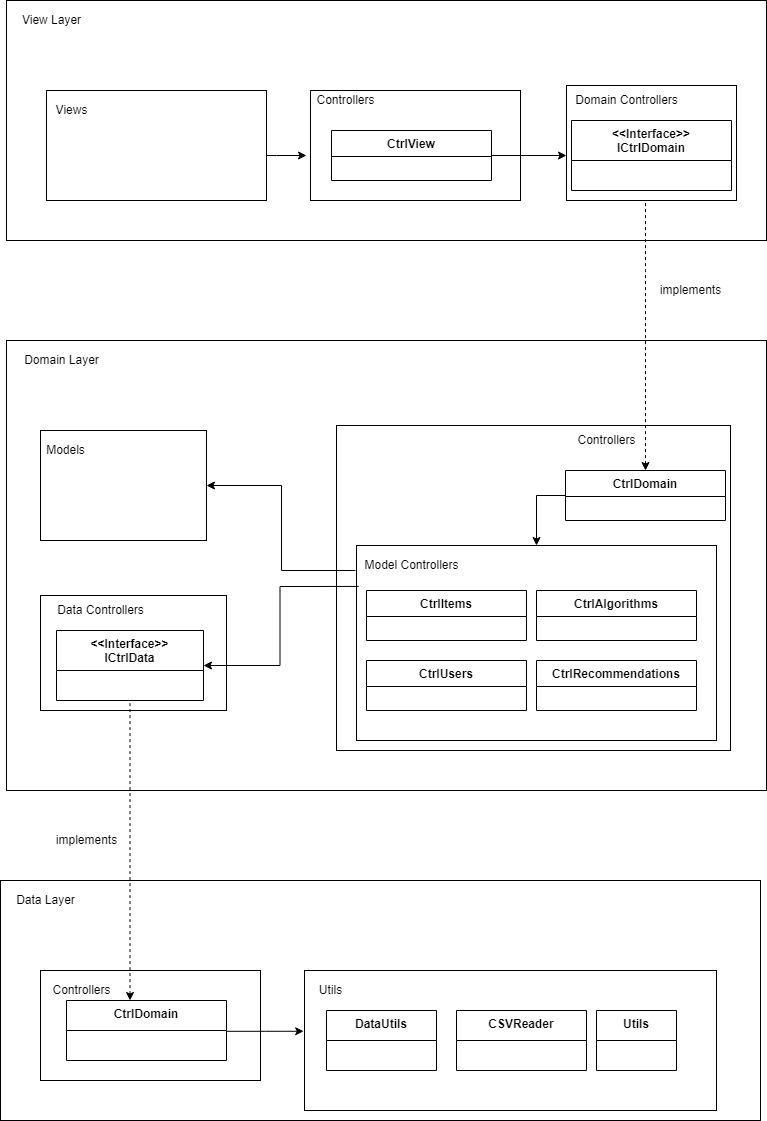

The diagram above was exported from draw.io. Its source (the exported page's mxGraphModel, read from the mxfile embedded in the PNG):
<mxGraphModel dx="1182" dy="732" grid="1" gridSize="10" guides="1" tooltips="1" connect="1" arrows="1" fold="1" page="1" pageScale="1" pageWidth="827" pageHeight="1169" math="0" shadow="0">
  <root>
    <mxCell id="48tfs59Km9junQwooSCh-0" />
    <mxCell id="48tfs59Km9junQwooSCh-1" parent="48tfs59Km9junQwooSCh-0" />
    <mxCell id="9JLiUwR8DkAWZZrh6sLB-1" value="" style="html=1;align=left;" parent="48tfs59Km9junQwooSCh-1" vertex="1">
      <mxGeometry x="40" y="40" width="760" height="240" as="geometry" />
    </mxCell>
    <mxCell id="9JLiUwR8DkAWZZrh6sLB-2" value="View Layer" style="text;html=1;align=center;verticalAlign=middle;resizable=0;points=[];autosize=1;strokeColor=none;fillColor=none;" parent="48tfs59Km9junQwooSCh-1" vertex="1">
      <mxGeometry x="50" y="50" width="70" height="20" as="geometry" />
    </mxCell>
    <mxCell id="9JLiUwR8DkAWZZrh6sLB-13" style="edgeStyle=orthogonalEdgeStyle;rounded=0;orthogonalLoop=1;jettySize=auto;html=1;entryX=-0.019;entryY=0.591;entryDx=0;entryDy=0;entryPerimeter=0;" parent="48tfs59Km9junQwooSCh-1" source="9JLiUwR8DkAWZZrh6sLB-3" target="9JLiUwR8DkAWZZrh6sLB-5" edge="1">
      <mxGeometry relative="1" as="geometry">
        <Array as="points">
          <mxPoint x="310" y="195" />
          <mxPoint x="310" y="195" />
        </Array>
      </mxGeometry>
    </mxCell>
    <mxCell id="9JLiUwR8DkAWZZrh6sLB-3" value="" style="whiteSpace=wrap;html=1;" parent="48tfs59Km9junQwooSCh-1" vertex="1">
      <mxGeometry x="80" y="130" width="220" height="110" as="geometry" />
    </mxCell>
    <mxCell id="9JLiUwR8DkAWZZrh6sLB-4" value="Views" style="text;html=1;align=center;verticalAlign=middle;resizable=0;points=[];autosize=1;strokeColor=none;fillColor=none;" parent="48tfs59Km9junQwooSCh-1" vertex="1">
      <mxGeometry x="80" y="140" width="50" height="20" as="geometry" />
    </mxCell>
    <mxCell id="9JLiUwR8DkAWZZrh6sLB-5" value="" style="whiteSpace=wrap;html=1;" parent="48tfs59Km9junQwooSCh-1" vertex="1">
      <mxGeometry x="344" y="130" width="210" height="110" as="geometry" />
    </mxCell>
    <mxCell id="9JLiUwR8DkAWZZrh6sLB-6" value="Controllers" style="text;html=1;align=center;verticalAlign=middle;resizable=0;points=[];autosize=1;strokeColor=none;fillColor=none;" parent="48tfs59Km9junQwooSCh-1" vertex="1">
      <mxGeometry x="344" y="130" width="70" height="20" as="geometry" />
    </mxCell>
    <mxCell id="9JLiUwR8DkAWZZrh6sLB-20" style="edgeStyle=orthogonalEdgeStyle;rounded=0;orthogonalLoop=1;jettySize=auto;html=1;entryX=0;entryY=0.609;entryDx=0;entryDy=0;entryPerimeter=0;" parent="48tfs59Km9junQwooSCh-1" source="9JLiUwR8DkAWZZrh6sLB-7" target="9JLiUwR8DkAWZZrh6sLB-14" edge="1">
      <mxGeometry relative="1" as="geometry" />
    </mxCell>
    <mxCell id="9JLiUwR8DkAWZZrh6sLB-7" value="CtrlView" style="swimlane;fontStyle=1;align=center;verticalAlign=top;childLayout=stackLayout;horizontal=1;startSize=26;horizontalStack=0;resizeParent=1;resizeParentMax=0;resizeLast=0;collapsible=1;marginBottom=0;" parent="48tfs59Km9junQwooSCh-1" vertex="1">
      <mxGeometry x="365" y="170" width="160" height="50" as="geometry" />
    </mxCell>
    <mxCell id="9JLiUwR8DkAWZZrh6sLB-14" value="" style="html=1;" parent="48tfs59Km9junQwooSCh-1" vertex="1">
      <mxGeometry x="600" y="125" width="170" height="115" as="geometry" />
    </mxCell>
    <mxCell id="9JLiUwR8DkAWZZrh6sLB-15" value="Domain Controllers" style="text;html=1;align=center;verticalAlign=middle;resizable=0;points=[];autosize=1;strokeColor=none;fillColor=none;" parent="48tfs59Km9junQwooSCh-1" vertex="1">
      <mxGeometry x="600" y="130" width="120" height="20" as="geometry" />
    </mxCell>
    <mxCell id="9JLiUwR8DkAWZZrh6sLB-21" value="" style="html=1;align=left;" parent="48tfs59Km9junQwooSCh-1" vertex="1">
      <mxGeometry x="40" y="380" width="760" height="450" as="geometry" />
    </mxCell>
    <mxCell id="9JLiUwR8DkAWZZrh6sLB-22" value="Domain Layer" style="text;html=1;align=center;verticalAlign=middle;resizable=0;points=[];autosize=1;strokeColor=none;fillColor=none;" parent="48tfs59Km9junQwooSCh-1" vertex="1">
      <mxGeometry x="50" y="390" width="90" height="20" as="geometry" />
    </mxCell>
    <mxCell id="9JLiUwR8DkAWZZrh6sLB-24" value="" style="whiteSpace=wrap;html=1;" parent="48tfs59Km9junQwooSCh-1" vertex="1">
      <mxGeometry x="74" y="470" width="166" height="110" as="geometry" />
    </mxCell>
    <mxCell id="9JLiUwR8DkAWZZrh6sLB-25" value="Models" style="text;html=1;align=center;verticalAlign=middle;resizable=0;points=[];autosize=1;strokeColor=none;fillColor=none;" parent="48tfs59Km9junQwooSCh-1" vertex="1">
      <mxGeometry x="74" y="480" width="50" height="20" as="geometry" />
    </mxCell>
    <mxCell id="9JLiUwR8DkAWZZrh6sLB-30" value="" style="html=1;" parent="48tfs59Km9junQwooSCh-1" vertex="1">
      <mxGeometry x="370" y="465" width="394" height="325" as="geometry" />
    </mxCell>
    <mxCell id="9JLiUwR8DkAWZZrh6sLB-31" value="Controllers" style="text;html=1;align=center;verticalAlign=middle;resizable=0;points=[];autosize=1;strokeColor=none;fillColor=none;" parent="48tfs59Km9junQwooSCh-1" vertex="1">
      <mxGeometry x="605" y="470" width="70" height="20" as="geometry" />
    </mxCell>
    <mxCell id="9JLiUwR8DkAWZZrh6sLB-37" style="edgeStyle=orthogonalEdgeStyle;rounded=0;orthogonalLoop=1;jettySize=auto;html=1;startArrow=classic;startFill=1;endArrow=none;endFill=0;dashed=1;" parent="48tfs59Km9junQwooSCh-1" source="9JLiUwR8DkAWZZrh6sLB-34" target="9JLiUwR8DkAWZZrh6sLB-14" edge="1">
      <mxGeometry relative="1" as="geometry">
        <Array as="points">
          <mxPoint x="679" y="310" />
          <mxPoint x="679" y="310" />
        </Array>
      </mxGeometry>
    </mxCell>
    <mxCell id="9JLiUwR8DkAWZZrh6sLB-42" style="edgeStyle=orthogonalEdgeStyle;rounded=0;orthogonalLoop=1;jettySize=auto;html=1;startArrow=none;startFill=0;endArrow=classic;endFill=1;exitX=0;exitY=0.5;exitDx=0;exitDy=0;" parent="48tfs59Km9junQwooSCh-1" source="9JLiUwR8DkAWZZrh6sLB-34" target="9JLiUwR8DkAWZZrh6sLB-40" edge="1">
      <mxGeometry relative="1" as="geometry" />
    </mxCell>
    <mxCell id="9JLiUwR8DkAWZZrh6sLB-34" value="CtrlDomain" style="swimlane;fontStyle=1;align=center;verticalAlign=top;childLayout=stackLayout;horizontal=1;startSize=26;horizontalStack=0;resizeParent=1;resizeParentMax=0;resizeLast=0;collapsible=1;marginBottom=0;" parent="48tfs59Km9junQwooSCh-1" vertex="1">
      <mxGeometry x="599" y="510" width="160" height="50" as="geometry" />
    </mxCell>
    <mxCell id="9JLiUwR8DkAWZZrh6sLB-35" value="&lt;&lt;Interface&gt;&gt;&#10;ICtrlDomain" style="swimlane;fontStyle=1;align=center;verticalAlign=top;childLayout=stackLayout;horizontal=1;startSize=40;horizontalStack=0;resizeParent=1;resizeParentMax=0;resizeLast=0;collapsible=1;marginBottom=0;" parent="48tfs59Km9junQwooSCh-1" vertex="1">
      <mxGeometry x="605" y="160" width="160" height="70" as="geometry" />
    </mxCell>
    <mxCell id="9JLiUwR8DkAWZZrh6sLB-38" value="implements" style="text;html=1;align=center;verticalAlign=middle;resizable=0;points=[];autosize=1;strokeColor=none;fillColor=none;" parent="48tfs59Km9junQwooSCh-1" vertex="1">
      <mxGeometry x="684" y="320" width="80" height="20" as="geometry" />
    </mxCell>
    <mxCell id="9JLiUwR8DkAWZZrh6sLB-40" value="" style="html=1;" parent="48tfs59Km9junQwooSCh-1" vertex="1">
      <mxGeometry x="390" y="585" width="360" height="195" as="geometry" />
    </mxCell>
    <mxCell id="9JLiUwR8DkAWZZrh6sLB-43" value="Model Controllers" style="text;html=1;align=center;verticalAlign=middle;resizable=0;points=[];autosize=1;strokeColor=none;fillColor=none;" parent="48tfs59Km9junQwooSCh-1" vertex="1">
      <mxGeometry x="390" y="595" width="110" height="20" as="geometry" />
    </mxCell>
    <mxCell id="9JLiUwR8DkAWZZrh6sLB-55" style="edgeStyle=orthogonalEdgeStyle;rounded=0;orthogonalLoop=1;jettySize=auto;html=1;entryX=1;entryY=0.5;entryDx=0;entryDy=0;startArrow=none;startFill=0;endArrow=classic;endFill=1;" parent="48tfs59Km9junQwooSCh-1" target="9JLiUwR8DkAWZZrh6sLB-24" edge="1">
      <mxGeometry relative="1" as="geometry">
        <mxPoint x="389" y="610" as="sourcePoint" />
        <Array as="points">
          <mxPoint x="389" y="610" />
          <mxPoint x="315" y="610" />
          <mxPoint x="315" y="525" />
        </Array>
      </mxGeometry>
    </mxCell>
    <mxCell id="9JLiUwR8DkAWZZrh6sLB-44" value="CtrlItems" style="swimlane;fontStyle=1;align=center;verticalAlign=top;childLayout=stackLayout;horizontal=1;startSize=26;horizontalStack=0;resizeParent=1;resizeParentMax=0;resizeLast=0;collapsible=1;marginBottom=0;" parent="48tfs59Km9junQwooSCh-1" vertex="1">
      <mxGeometry x="400" y="630" width="160" height="50" as="geometry" />
    </mxCell>
    <mxCell id="9JLiUwR8DkAWZZrh6sLB-45" value="CtrlAlgorithms" style="swimlane;fontStyle=1;align=center;verticalAlign=top;childLayout=stackLayout;horizontal=1;startSize=26;horizontalStack=0;resizeParent=1;resizeParentMax=0;resizeLast=0;collapsible=1;marginBottom=0;" parent="48tfs59Km9junQwooSCh-1" vertex="1">
      <mxGeometry x="570" y="630" width="160" height="50" as="geometry" />
    </mxCell>
    <mxCell id="9JLiUwR8DkAWZZrh6sLB-46" value="CtrlUsers" style="swimlane;fontStyle=1;align=center;verticalAlign=top;childLayout=stackLayout;horizontal=1;startSize=26;horizontalStack=0;resizeParent=1;resizeParentMax=0;resizeLast=0;collapsible=1;marginBottom=0;" parent="48tfs59Km9junQwooSCh-1" vertex="1">
      <mxGeometry x="400" y="700" width="160" height="50" as="geometry" />
    </mxCell>
    <mxCell id="9JLiUwR8DkAWZZrh6sLB-47" value="CtrlRecommendations" style="swimlane;fontStyle=1;align=center;verticalAlign=top;childLayout=stackLayout;horizontal=1;startSize=26;horizontalStack=0;resizeParent=1;resizeParentMax=0;resizeLast=0;collapsible=1;marginBottom=0;" parent="48tfs59Km9junQwooSCh-1" vertex="1">
      <mxGeometry x="570" y="700" width="160" height="50" as="geometry" />
    </mxCell>
    <mxCell id="9JLiUwR8DkAWZZrh6sLB-49" value="" style="html=1;" parent="48tfs59Km9junQwooSCh-1" vertex="1">
      <mxGeometry x="74" y="635" width="186" height="115" as="geometry" />
    </mxCell>
    <mxCell id="9JLiUwR8DkAWZZrh6sLB-50" value="Data Controllers" style="text;html=1;align=center;verticalAlign=middle;resizable=0;points=[];autosize=1;strokeColor=none;fillColor=none;" parent="48tfs59Km9junQwooSCh-1" vertex="1">
      <mxGeometry x="84" y="640" width="100" height="20" as="geometry" />
    </mxCell>
    <mxCell id="9JLiUwR8DkAWZZrh6sLB-53" style="edgeStyle=orthogonalEdgeStyle;rounded=0;orthogonalLoop=1;jettySize=auto;html=1;entryX=0.006;entryY=0.21;entryDx=0;entryDy=0;entryPerimeter=0;startArrow=classic;startFill=1;endArrow=none;endFill=0;" parent="48tfs59Km9junQwooSCh-1" source="9JLiUwR8DkAWZZrh6sLB-52" target="9JLiUwR8DkAWZZrh6sLB-40" edge="1">
      <mxGeometry relative="1" as="geometry" />
    </mxCell>
    <mxCell id="9JLiUwR8DkAWZZrh6sLB-52" value="&lt;&lt;Interface&gt;&gt;&#10;ICtrlData" style="swimlane;fontStyle=1;align=center;verticalAlign=top;childLayout=stackLayout;horizontal=1;startSize=40;horizontalStack=0;resizeParent=1;resizeParentMax=0;resizeLast=0;collapsible=1;marginBottom=0;" parent="48tfs59Km9junQwooSCh-1" vertex="1">
      <mxGeometry x="90" y="670" width="147" height="70" as="geometry" />
    </mxCell>
    <mxCell id="9JLiUwR8DkAWZZrh6sLB-56" value="" style="html=1;align=left;" parent="48tfs59Km9junQwooSCh-1" vertex="1">
      <mxGeometry x="34" y="920" width="760" height="240" as="geometry" />
    </mxCell>
    <mxCell id="9JLiUwR8DkAWZZrh6sLB-57" value="Data Layer" style="text;html=1;align=center;verticalAlign=middle;resizable=0;points=[];autosize=1;strokeColor=none;fillColor=none;" parent="48tfs59Km9junQwooSCh-1" vertex="1">
      <mxGeometry x="44" y="930" width="70" height="20" as="geometry" />
    </mxCell>
    <mxCell id="9JLiUwR8DkAWZZrh6sLB-59" value="" style="whiteSpace=wrap;html=1;" parent="48tfs59Km9junQwooSCh-1" vertex="1">
      <mxGeometry x="74" y="1010" width="220" height="110" as="geometry" />
    </mxCell>
    <mxCell id="9JLiUwR8DkAWZZrh6sLB-60" value="Controllers" style="text;html=1;align=center;verticalAlign=middle;resizable=0;points=[];autosize=1;strokeColor=none;fillColor=none;" parent="48tfs59Km9junQwooSCh-1" vertex="1">
      <mxGeometry x="80" y="1020" width="70" height="20" as="geometry" />
    </mxCell>
    <mxCell id="9JLiUwR8DkAWZZrh6sLB-61" value="" style="whiteSpace=wrap;html=1;" parent="48tfs59Km9junQwooSCh-1" vertex="1">
      <mxGeometry x="338" y="1010" width="412" height="140" as="geometry" />
    </mxCell>
    <mxCell id="9JLiUwR8DkAWZZrh6sLB-62" value="Utils" style="text;html=1;align=center;verticalAlign=middle;resizable=0;points=[];autosize=1;strokeColor=none;fillColor=none;" parent="48tfs59Km9junQwooSCh-1" vertex="1">
      <mxGeometry x="344" y="1020" width="40" height="20" as="geometry" />
    </mxCell>
    <mxCell id="9JLiUwR8DkAWZZrh6sLB-70" style="edgeStyle=orthogonalEdgeStyle;rounded=0;orthogonalLoop=1;jettySize=auto;html=1;entryX=0.5;entryY=1;entryDx=0;entryDy=0;startArrow=classic;startFill=1;endArrow=none;endFill=0;dashed=1;" parent="48tfs59Km9junQwooSCh-1" source="9JLiUwR8DkAWZZrh6sLB-68" target="9JLiUwR8DkAWZZrh6sLB-52" edge="1">
      <mxGeometry relative="1" as="geometry">
        <Array as="points">
          <mxPoint x="164" y="890" />
        </Array>
      </mxGeometry>
    </mxCell>
    <mxCell id="9JLiUwR8DkAWZZrh6sLB-72" style="edgeStyle=orthogonalEdgeStyle;rounded=0;orthogonalLoop=1;jettySize=auto;html=1;entryX=-0.002;entryY=0.434;entryDx=0;entryDy=0;entryPerimeter=0;startArrow=none;startFill=0;endArrow=classic;endFill=1;" parent="48tfs59Km9junQwooSCh-1" source="9JLiUwR8DkAWZZrh6sLB-68" target="9JLiUwR8DkAWZZrh6sLB-61" edge="1">
      <mxGeometry relative="1" as="geometry">
        <Array as="points">
          <mxPoint x="299" y="1070" />
        </Array>
      </mxGeometry>
    </mxCell>
    <mxCell id="9JLiUwR8DkAWZZrh6sLB-68" value="CtrlDomain" style="swimlane;fontStyle=1;align=center;verticalAlign=top;childLayout=stackLayout;horizontal=1;startSize=30;horizontalStack=0;resizeParent=1;resizeParentMax=0;resizeLast=0;collapsible=1;marginBottom=0;" parent="48tfs59Km9junQwooSCh-1" vertex="1">
      <mxGeometry x="100" y="1040" width="160" height="60" as="geometry" />
    </mxCell>
    <mxCell id="9JLiUwR8DkAWZZrh6sLB-71" value="implements" style="text;html=1;align=center;verticalAlign=middle;resizable=0;points=[];autosize=1;strokeColor=none;fillColor=none;" parent="48tfs59Km9junQwooSCh-1" vertex="1">
      <mxGeometry x="80" y="870" width="80" height="20" as="geometry" />
    </mxCell>
    <mxCell id="9JLiUwR8DkAWZZrh6sLB-73" value="DataUtils" style="swimlane;fontStyle=1;align=center;verticalAlign=top;childLayout=stackLayout;horizontal=1;startSize=30;horizontalStack=0;resizeParent=1;resizeParentMax=0;resizeLast=0;collapsible=1;marginBottom=0;" parent="48tfs59Km9junQwooSCh-1" vertex="1">
      <mxGeometry x="360" y="1050" width="110" height="60" as="geometry" />
    </mxCell>
    <mxCell id="9JLiUwR8DkAWZZrh6sLB-74" value="Utils" style="swimlane;fontStyle=1;align=center;verticalAlign=top;childLayout=stackLayout;horizontal=1;startSize=30;horizontalStack=0;resizeParent=1;resizeParentMax=0;resizeLast=0;collapsible=1;marginBottom=0;" parent="48tfs59Km9junQwooSCh-1" vertex="1">
      <mxGeometry x="630" y="1050" width="80" height="60" as="geometry" />
    </mxCell>
    <mxCell id="9JLiUwR8DkAWZZrh6sLB-75" value="CSVReader" style="swimlane;fontStyle=1;align=center;verticalAlign=top;childLayout=stackLayout;horizontal=1;startSize=30;horizontalStack=0;resizeParent=1;resizeParentMax=0;resizeLast=0;collapsible=1;marginBottom=0;" parent="48tfs59Km9junQwooSCh-1" vertex="1">
      <mxGeometry x="490" y="1050" width="130" height="60" as="geometry" />
    </mxCell>
  </root>
</mxGraphModel>